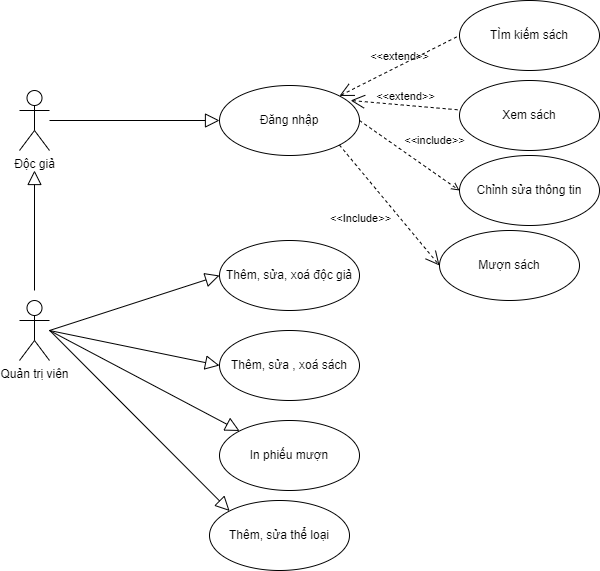

The diagram above was exported from draw.io. Its source (the exported page's mxGraphModel, read from the mxfile embedded in the PNG):
<mxGraphModel dx="1184" dy="658" grid="1" gridSize="10" guides="1" tooltips="1" connect="1" arrows="1" fold="1" page="1" pageScale="1" pageWidth="827" pageHeight="1169" math="0" shadow="0">
  <root>
    <mxCell id="0" />
    <mxCell id="1" parent="0" />
    <mxCell id="qrjZUDeoxKqfxYJ8CnKm-1" value="Độc giả" style="shape=umlActor;html=1;verticalLabelPosition=bottom;verticalAlign=top;align=center;" vertex="1" parent="1">
      <mxGeometry x="90" y="100" width="30" height="60" as="geometry" />
    </mxCell>
    <mxCell id="qrjZUDeoxKqfxYJ8CnKm-2" value="Đăng nhập" style="ellipse;whiteSpace=wrap;html=1;" vertex="1" parent="1">
      <mxGeometry x="290" y="95" width="140" height="70" as="geometry" />
    </mxCell>
    <mxCell id="qrjZUDeoxKqfxYJ8CnKm-12" value="&amp;lt;&amp;lt;extend&amp;gt;&amp;gt;" style="edgeStyle=none;html=1;startArrow=open;endArrow=none;startSize=12;verticalAlign=bottom;dashed=1;labelBackgroundColor=none;rounded=0;exitX=0.937;exitY=0.214;exitDx=0;exitDy=0;exitPerimeter=0;" edge="1" parent="1" source="qrjZUDeoxKqfxYJ8CnKm-2" target="qrjZUDeoxKqfxYJ8CnKm-13">
      <mxGeometry width="160" relative="1" as="geometry">
        <mxPoint x="470" y="95" as="sourcePoint" />
        <mxPoint x="580" y="90" as="targetPoint" />
      </mxGeometry>
    </mxCell>
    <mxCell id="qrjZUDeoxKqfxYJ8CnKm-13" value="Xem sách" style="ellipse;whiteSpace=wrap;html=1;" vertex="1" parent="1">
      <mxGeometry x="530" y="90" width="140" height="70" as="geometry" />
    </mxCell>
    <mxCell id="qrjZUDeoxKqfxYJ8CnKm-16" value="" style="edgeStyle=none;html=1;endArrow=open;endFill=0;endSize=12;verticalAlign=bottom;rounded=0;exitX=1;exitY=1;exitDx=0;exitDy=0;entryX=0;entryY=0.5;entryDx=0;entryDy=0;dashed=1;" edge="1" parent="1" source="qrjZUDeoxKqfxYJ8CnKm-2" target="qrjZUDeoxKqfxYJ8CnKm-17">
      <mxGeometry width="160" relative="1" as="geometry">
        <mxPoint x="409.9999999999999" y="165.00000000000006" as="sourcePoint" />
        <mxPoint x="570" y="190" as="targetPoint" />
      </mxGeometry>
    </mxCell>
    <mxCell id="qrjZUDeoxKqfxYJ8CnKm-41" value="&amp;lt;&amp;lt;Include&amp;gt;&amp;gt;" style="edgeLabel;html=1;align=center;verticalAlign=middle;resizable=0;points=[];" vertex="1" connectable="0" parent="qrjZUDeoxKqfxYJ8CnKm-16">
      <mxGeometry x="0.1748" y="-4" relative="1" as="geometry">
        <mxPoint x="-35" as="offset" />
      </mxGeometry>
    </mxCell>
    <mxCell id="qrjZUDeoxKqfxYJ8CnKm-17" value="Mượn sách" style="ellipse;whiteSpace=wrap;html=1;" vertex="1" parent="1">
      <mxGeometry x="510" y="240" width="140" height="70" as="geometry" />
    </mxCell>
    <mxCell id="qrjZUDeoxKqfxYJ8CnKm-18" value="" style="edgeStyle=none;html=1;endArrow=block;endFill=0;endSize=12;verticalAlign=bottom;rounded=0;entryX=0;entryY=0.5;entryDx=0;entryDy=0;" edge="1" parent="1" source="qrjZUDeoxKqfxYJ8CnKm-1" target="qrjZUDeoxKqfxYJ8CnKm-2">
      <mxGeometry width="160" relative="1" as="geometry">
        <mxPoint x="110" y="129.5" as="sourcePoint" />
        <mxPoint x="270" y="129.5" as="targetPoint" />
      </mxGeometry>
    </mxCell>
    <mxCell id="qrjZUDeoxKqfxYJ8CnKm-22" value="Chỉnh sửa thông tin" style="ellipse;whiteSpace=wrap;html=1;" vertex="1" parent="1">
      <mxGeometry x="530" y="165" width="140" height="70" as="geometry" />
    </mxCell>
    <mxCell id="qrjZUDeoxKqfxYJ8CnKm-24" value="Quản trị viên" style="shape=umlActor;html=1;verticalLabelPosition=bottom;verticalAlign=top;align=center;" vertex="1" parent="1">
      <mxGeometry x="90" y="310" width="30" height="60" as="geometry" />
    </mxCell>
    <mxCell id="qrjZUDeoxKqfxYJ8CnKm-26" value="" style="edgeStyle=none;html=1;endArrow=block;endFill=0;endSize=12;verticalAlign=bottom;rounded=0;" edge="1" parent="1">
      <mxGeometry width="160" relative="1" as="geometry">
        <mxPoint x="105" y="300" as="sourcePoint" />
        <mxPoint x="105" y="180" as="targetPoint" />
      </mxGeometry>
    </mxCell>
    <mxCell id="qrjZUDeoxKqfxYJ8CnKm-27" value="" style="edgeStyle=none;html=1;endArrow=block;endFill=0;endSize=12;verticalAlign=bottom;rounded=0;entryX=0;entryY=0;entryDx=0;entryDy=0;" edge="1" parent="1" target="qrjZUDeoxKqfxYJ8CnKm-36">
      <mxGeometry width="160" relative="1" as="geometry">
        <mxPoint x="120" y="339.75" as="sourcePoint" />
        <mxPoint x="230" y="540" as="targetPoint" />
      </mxGeometry>
    </mxCell>
    <mxCell id="qrjZUDeoxKqfxYJ8CnKm-28" value="Thêm, sửa, xoá độc giả" style="ellipse;whiteSpace=wrap;html=1;" vertex="1" parent="1">
      <mxGeometry x="290" y="250" width="140" height="70" as="geometry" />
    </mxCell>
    <mxCell id="qrjZUDeoxKqfxYJ8CnKm-29" value="" style="edgeStyle=none;html=1;endArrow=block;endFill=0;endSize=12;verticalAlign=bottom;rounded=0;entryX=0;entryY=0.5;entryDx=0;entryDy=0;" edge="1" parent="1" target="qrjZUDeoxKqfxYJ8CnKm-28">
      <mxGeometry width="160" relative="1" as="geometry">
        <mxPoint x="120" y="340" as="sourcePoint" />
        <mxPoint x="310" y="330" as="targetPoint" />
      </mxGeometry>
    </mxCell>
    <mxCell id="qrjZUDeoxKqfxYJ8CnKm-30" value="" style="edgeStyle=none;html=1;endArrow=block;endFill=0;endSize=12;verticalAlign=bottom;rounded=0;entryX=0;entryY=0;entryDx=0;entryDy=0;" edge="1" parent="1" target="qrjZUDeoxKqfxYJ8CnKm-35">
      <mxGeometry width="160" relative="1" as="geometry">
        <mxPoint x="120" y="340" as="sourcePoint" />
        <mxPoint x="250" y="430" as="targetPoint" />
      </mxGeometry>
    </mxCell>
    <mxCell id="qrjZUDeoxKqfxYJ8CnKm-31" value="" style="edgeStyle=none;html=1;endArrow=block;endFill=0;endSize=12;verticalAlign=bottom;rounded=0;entryX=0;entryY=0.5;entryDx=0;entryDy=0;" edge="1" parent="1" target="qrjZUDeoxKqfxYJ8CnKm-34">
      <mxGeometry width="160" relative="1" as="geometry">
        <mxPoint x="120" y="340" as="sourcePoint" />
        <mxPoint x="280" y="390" as="targetPoint" />
      </mxGeometry>
    </mxCell>
    <mxCell id="qrjZUDeoxKqfxYJ8CnKm-34" value="Thêm, sửa , xoá sách" style="ellipse;whiteSpace=wrap;html=1;" vertex="1" parent="1">
      <mxGeometry x="290" y="340" width="140" height="70" as="geometry" />
    </mxCell>
    <mxCell id="qrjZUDeoxKqfxYJ8CnKm-35" value="In phiếu mượn" style="ellipse;whiteSpace=wrap;html=1;" vertex="1" parent="1">
      <mxGeometry x="290" y="430" width="140" height="70" as="geometry" />
    </mxCell>
    <mxCell id="qrjZUDeoxKqfxYJ8CnKm-36" value="Thêm, sửa thể loại" style="ellipse;whiteSpace=wrap;html=1;" vertex="1" parent="1">
      <mxGeometry x="280" y="510" width="140" height="70" as="geometry" />
    </mxCell>
    <mxCell id="qrjZUDeoxKqfxYJ8CnKm-37" value="TÌm kiếm sách" style="ellipse;whiteSpace=wrap;html=1;" vertex="1" parent="1">
      <mxGeometry x="530" y="10" width="140" height="70" as="geometry" />
    </mxCell>
    <mxCell id="qrjZUDeoxKqfxYJ8CnKm-39" value="&amp;lt;&amp;lt;extend&amp;gt;&amp;gt;" style="edgeStyle=none;html=1;startArrow=open;endArrow=none;startSize=12;verticalAlign=bottom;dashed=1;labelBackgroundColor=none;rounded=0;exitX=1;exitY=0;exitDx=0;exitDy=0;entryX=0;entryY=0.5;entryDx=0;entryDy=0;" edge="1" parent="1" source="qrjZUDeoxKqfxYJ8CnKm-2" target="qrjZUDeoxKqfxYJ8CnKm-37">
      <mxGeometry width="160" relative="1" as="geometry">
        <mxPoint x="410" y="40.5" as="sourcePoint" />
        <mxPoint x="520" y="49.5" as="targetPoint" />
      </mxGeometry>
    </mxCell>
    <mxCell id="qrjZUDeoxKqfxYJ8CnKm-40" value="&amp;lt;&amp;lt;include&amp;gt;&amp;gt;" style="edgeStyle=none;html=1;endArrow=open;verticalAlign=bottom;dashed=1;labelBackgroundColor=none;rounded=0;exitX=1;exitY=0.5;exitDx=0;exitDy=0;entryX=0;entryY=0.5;entryDx=0;entryDy=0;" edge="1" parent="1" source="qrjZUDeoxKqfxYJ8CnKm-2" target="qrjZUDeoxKqfxYJ8CnKm-22">
      <mxGeometry x="0.2923" y="19" width="160" relative="1" as="geometry">
        <mxPoint x="500" y="420" as="sourcePoint" />
        <mxPoint x="660" y="420" as="targetPoint" />
        <mxPoint y="-1" as="offset" />
      </mxGeometry>
    </mxCell>
  </root>
</mxGraphModel>